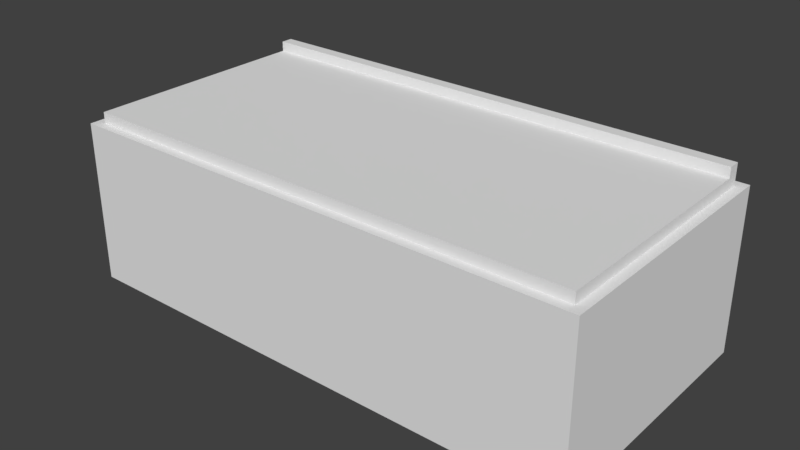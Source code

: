 # Source: freezer.blend  (saved by Blender 2.79.0; exported with 4.5.12 LTS)
import bpy
from mathutils import Matrix  # noqa: F401  (used for matrix-valued properties, if any)

bpy.ops.wm.read_factory_settings(use_empty=True)
scene = bpy.context.scene
scene.name = 'Scene'

# ---- collections
col_collection_1 = bpy.data.collections.new('Collection 1'); scene.collection.children.link(col_collection_1)

# ---- world
world_world = bpy.data.worlds.new('World'); scene.world = world_world
world_world.color = (0.05088, 0.05088, 0.05088)
world_world.use_sun_shadow = False
world_world.sun_shadow_jitter_overblur = 0.0
world_world.cycles.sampling_method = 'MANUAL'

# ---- meshes
me_cube_001 = bpy.data.meshes.new('Cube.001')
me_cube_001.from_pydata([(-1.4, 0.0, -0.7), (-1.4, 0.0, 0.7), (-1.35, 0.8685, -0.6503), (-1.35, 0.8685, 0.6503), (1.4, 0.0, -0.7), (1.4, 0.0, 0.7), (1.35, 0.8685, -0.6503), (1.35, 0.8685, 0.6503), (-1.4, 0.8685, 0.7), (-1.4, 0.8685, -0.7), (1.4, 0.8685, -0.7), (1.4, 0.8685, 0.7), (-1.35, 0.3435, 0.6503), (-1.35, 0.3435, -0.6503), (1.35, 0.3435, -0.6503), (1.35, 0.3435, 0.6503), (-1.35, 0.8324, 0.6503), (-1.35, 0.8324, -0.6503), (1.35, 0.8324, -0.6503), (1.35, 0.8324, 0.6503), (-1.35, 0.9258, 0.6503), (-1.35, 0.9258, -0.6503), (1.35, 0.9258, -0.6503), (1.35, 0.9258, 0.6503), (-1.35, 0.8324, -0.5853), (1.35, 0.8324, -0.5853), (-1.35, 0.9258, -0.5853), (1.35, 0.9258, -0.5853), (-1.35, 0.9795, -0.5853), (-1.35, 0.9795, -0.6503), (1.35, 0.9795, -0.6503), (1.35, 0.9795, -0.5853)], [], [(0, 1, 8, 9), (2, 3, 12, 13), (10, 11, 5, 4), (4, 5, 1, 0), (9, 10, 4, 0), (11, 8, 1, 5), (3, 2, 9, 8), (2, 6, 10, 9), (7, 3, 8, 11), (6, 7, 11, 10), (13, 12, 15, 14), (7, 6, 14, 15), (6, 2, 13, 14), (3, 7, 15, 12), (24, 25, 19, 16), (26, 20, 23, 27), (16, 19, 23, 20), (24, 16, 20, 26), (25, 18, 22, 27), (18, 17, 21, 22), (19, 25, 27, 23), (17, 24, 26, 21), (21, 26, 28, 29), (17, 18, 25, 24), (29, 28, 31, 30), (27, 22, 30, 31), (26, 27, 31, 28), (22, 21, 29, 30)])
me_cube_001.use_remesh_preserve_volume = False
me_cube_001.use_remesh_preserve_attributes = False
me_cube_001.use_mirror_vertex_groups = False
me_cube_001.update()

# ---- objects
ob_freezer = bpy.data.objects.new('freezer', me_cube_001)

# ---- transforms, parenting, visibility, modifiers, constraints
ob_freezer.location = (0.0, 0.0, 0.0)
ob_freezer.rotation_euler = (1.571, 2.22e-16, 2.22e-16)
ob_freezer.lineart.crease_threshold = 0.0

# ---- collection membership
col_collection_1.objects.link(ob_freezer)

# ---- scene / render settings (as saved in the file)
scene.frame_start = 1; scene.frame_end = 250; scene.frame_set(1)
scene.render.engine = 'BLENDER_EEVEE_NEXT'
scene.render.resolution_percentage = 50
scene.render.dither_intensity = 0.0
scene.cycles.use_denoising = False
scene.cycles.samples = 128
scene.cycles.sampling_pattern = 'TABULATED_SOBOL'
scene.cycles.use_adaptive_sampling = False
scene.cycles.use_light_tree = False
scene.cycles.blur_glossy = 0.0
scene.cycles.sample_clamp_indirect = 0.0
scene.view_settings.view_transform = 'Standard'
bpy.context.view_layer.update()

# ---- added for rendering (the .blend has no active camera and no usable light): camera, sun
cam_auto = bpy.data.cameras.new('AutoCamera')
cam_auto.lens = 50.0
cam_auto.sensor_width = 36.0
cam_auto.clip_end = 1000.0
ob_auto_camera = bpy.data.objects.new('AutoCamera', cam_auto)
scene.collection.objects.link(ob_auto_camera)
ob_auto_camera.location = (3.03489, -3.64187, 2.91767)
ob_auto_camera.rotation_euler = (1.09748, -7.21219e-08, 0.694738)
scene.camera = ob_auto_camera
light_auto_sun = bpy.data.lights.new('AutoSun', 'SUN')
light_auto_sun.energy = 3.0
light_auto_sun.angle = 0.0523599
ob_auto_sun = bpy.data.objects.new('AutoSun', light_auto_sun)
scene.collection.objects.link(ob_auto_sun)
ob_auto_sun.rotation_euler = (0.872665, 0.174533, 0.523599)
bpy.context.view_layer.update()
